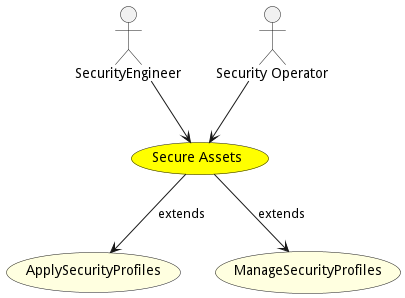

The diagram above was rendered by PlantUML. Its source (embedded in the PNG):
@startuml


usecase "Secure Assets" as SecureAssets #yellow

Actor "SecurityEngineer" as SecurityEngineer

SecurityEngineer --> SecureAssets

Actor "Security Operator" as SecurityOperator

SecurityOperator --> SecureAssets







usecase "ApplySecurityProfiles" as ApplySecurityProfiles #lightyellow

SecureAssets --> ApplySecurityProfiles : extends

usecase "ManageSecurityProfiles" as ManageSecurityProfiles #lightyellow

SecureAssets --> ManageSecurityProfiles : extends





@enduml